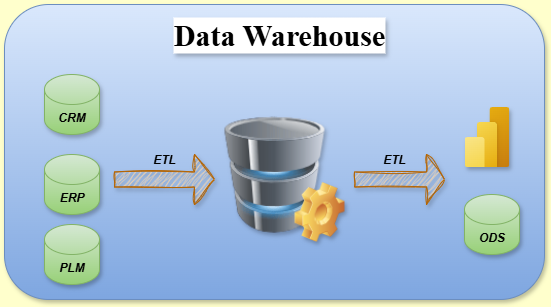

The diagram above was exported from draw.io. Its source (the exported page's mxGraphModel, read from the mxfile embedded in the PNG):
<mxGraphModel dx="786" dy="451" grid="1" gridSize="10" guides="1" tooltips="1" connect="1" arrows="1" fold="1" page="1" pageScale="1" pageWidth="850" pageHeight="1100" background="#FFFFCC" math="0" shadow="0">
  <root>
    <mxCell id="0" />
    <mxCell id="1" parent="0" />
    <mxCell id="DgbIUMhbOC0EQSp3-09t-5" value="" style="rounded=1;whiteSpace=wrap;html=1;movable=1;resizable=1;rotatable=1;deletable=1;editable=1;locked=0;connectable=1;fillColor=#dae8fc;strokeColor=#6c8ebf;gradientColor=#7ea6e0;glass=0;shadow=1;" vertex="1" parent="1">
      <mxGeometry x="110" y="100" width="540" height="295" as="geometry" />
    </mxCell>
    <mxCell id="DgbIUMhbOC0EQSp3-09t-2" value="" style="image;html=1;image=img/lib/clip_art/computers/Database_128x128.png;movable=1;resizable=1;rotatable=1;deletable=1;editable=1;locked=0;connectable=1;shadow=1;" vertex="1" parent="1">
      <mxGeometry x="330" y="202.5" width="100" height="135" as="geometry" />
    </mxCell>
    <mxCell id="DgbIUMhbOC0EQSp3-09t-3" value="" style="image;aspect=fixed;html=1;points=[];align=center;fontSize=12;image=img/lib/azure2/power_platform/PowerBI.svg;movable=1;resizable=1;rotatable=1;deletable=1;editable=1;locked=0;connectable=1;shadow=1;" vertex="1" parent="1">
      <mxGeometry x="570" y="202.5" width="45" height="60" as="geometry" />
    </mxCell>
    <mxCell id="DgbIUMhbOC0EQSp3-09t-4" value="&lt;b&gt;&lt;i&gt;ODS&lt;/i&gt;&lt;/b&gt;" style="shape=cylinder3;whiteSpace=wrap;html=1;boundedLbl=1;backgroundOutline=1;size=15;fillColor=#d5e8d4;strokeColor=#82b366;movable=1;resizable=1;rotatable=1;deletable=1;editable=1;locked=0;connectable=1;gradientColor=#97d077;shadow=1;" vertex="1" parent="1">
      <mxGeometry x="570" y="290" width="55" height="60" as="geometry" />
    </mxCell>
    <mxCell id="DgbIUMhbOC0EQSp3-09t-6" value="&lt;b&gt;&lt;i&gt;CRM&lt;/i&gt;&lt;/b&gt;" style="shape=cylinder3;whiteSpace=wrap;html=1;boundedLbl=1;backgroundOutline=1;size=15;fillColor=#d5e8d4;strokeColor=#82b366;movable=1;resizable=1;rotatable=1;deletable=1;editable=1;locked=0;connectable=1;gradientColor=#97d077;shadow=1;" vertex="1" parent="1">
      <mxGeometry x="150" y="170" width="55" height="60" as="geometry" />
    </mxCell>
    <mxCell id="DgbIUMhbOC0EQSp3-09t-7" value="&lt;b&gt;&lt;i&gt;ERP&lt;/i&gt;&lt;/b&gt;" style="shape=cylinder3;whiteSpace=wrap;html=1;boundedLbl=1;backgroundOutline=1;size=15;fillColor=#d5e8d4;strokeColor=#82b366;movable=1;resizable=1;rotatable=1;deletable=1;editable=1;locked=0;connectable=1;gradientColor=#97d077;shadow=1;" vertex="1" parent="1">
      <mxGeometry x="150" y="250" width="55" height="60" as="geometry" />
    </mxCell>
    <mxCell id="DgbIUMhbOC0EQSp3-09t-8" value="&lt;b&gt;&lt;i&gt;PLM&lt;/i&gt;&lt;/b&gt;" style="shape=cylinder3;whiteSpace=wrap;html=1;boundedLbl=1;backgroundOutline=1;size=15;fillColor=#d5e8d4;strokeColor=#82b366;movable=1;resizable=1;rotatable=1;deletable=1;editable=1;locked=0;connectable=1;gradientColor=#97d077;shadow=1;" vertex="1" parent="1">
      <mxGeometry x="150" y="320" width="55" height="60" as="geometry" />
    </mxCell>
    <mxCell id="DgbIUMhbOC0EQSp3-09t-9" value="" style="shape=image;html=1;verticalLabelPosition=bottom;verticalAlign=top;imageAspect=0;image=img/clipart/Gear_128x128.png;movable=1;resizable=1;rotatable=1;deletable=1;editable=1;locked=0;connectable=1;shadow=1;" vertex="1" parent="1">
      <mxGeometry x="400" y="277.5" width="50" height="60" as="geometry" />
    </mxCell>
    <mxCell id="DgbIUMhbOC0EQSp3-09t-13" value="&lt;b&gt;&lt;i&gt;ETL&lt;/i&gt;&lt;/b&gt;" style="text;html=1;align=center;verticalAlign=middle;whiteSpace=wrap;rounded=0;movable=1;resizable=1;rotatable=1;deletable=1;editable=1;locked=0;connectable=1;" vertex="1" parent="1">
      <mxGeometry x="240" y="240" width="60" height="30" as="geometry" />
    </mxCell>
    <mxCell id="DgbIUMhbOC0EQSp3-09t-14" value="&lt;b&gt;ETL&lt;/b&gt;" style="text;html=1;align=center;verticalAlign=middle;whiteSpace=wrap;rounded=0;movable=1;resizable=1;rotatable=1;deletable=1;editable=1;locked=0;connectable=1;fontStyle=2" vertex="1" parent="1">
      <mxGeometry x="470" y="240" width="60" height="30" as="geometry" />
    </mxCell>
    <mxCell id="DgbIUMhbOC0EQSp3-09t-15" value="" style="shape=singleArrow;whiteSpace=wrap;html=1;movable=1;resizable=1;rotatable=1;deletable=1;editable=1;locked=0;connectable=1;fillColor=#fad7ac;strokeColor=#b46504;shadow=1;sketch=1;curveFitting=1;jiggle=2;" vertex="1" parent="1">
      <mxGeometry x="220" y="250" width="100" height="50" as="geometry" />
    </mxCell>
    <mxCell id="DgbIUMhbOC0EQSp3-09t-18" value="" style="shape=singleArrow;whiteSpace=wrap;html=1;movable=1;resizable=1;rotatable=1;deletable=1;editable=1;locked=0;connectable=1;fillColor=#fad7ac;strokeColor=#b46504;shadow=1;rounded=0;sketch=1;curveFitting=1;jiggle=2;" vertex="1" parent="1">
      <mxGeometry x="460" y="250" width="90" height="50" as="geometry" />
    </mxCell>
    <mxCell id="DgbIUMhbOC0EQSp3-09t-19" value="Data Warehouse" style="text;html=1;align=center;verticalAlign=middle;whiteSpace=wrap;rounded=0;fontStyle=1;fontFamily=Times New Roman;fontSize=30;textShadow=1;labelBorderColor=none;labelBackgroundColor=default;" vertex="1" parent="1">
      <mxGeometry x="250" y="100" width="270" height="60" as="geometry" />
    </mxCell>
  </root>
</mxGraphModel>